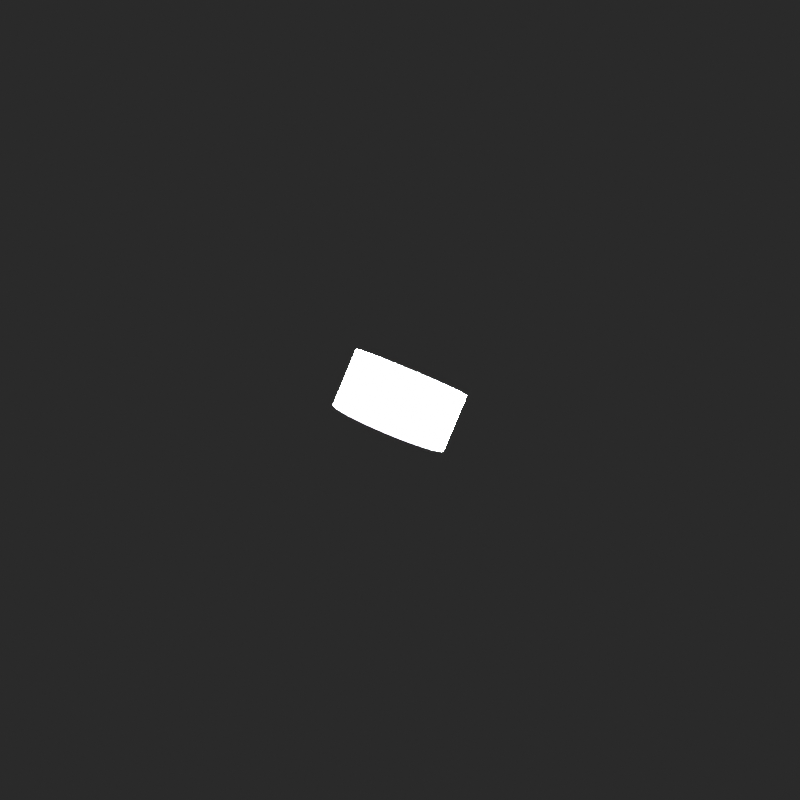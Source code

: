 # Source: ircle.blend  (saved by Blender 5.0.119; exported with 4.5.12 LTS)
import bpy
from mathutils import Matrix  # noqa: F401  (used for matrix-valued properties, if any)

bpy.ops.wm.read_factory_settings(use_empty=True)
scene = bpy.context.scene
scene.name = 'Scene'

# ---- collections
col_collection = bpy.data.collections.new('Collection'); scene.collection.children.link(col_collection)

# ---- materials (node trees are filled in below, after node groups)
mat_circlemat_002 = bpy.data.materials.new('CircleMat.002')
mat_circlemat_003 = bpy.data.materials.new('CircleMat.003')

# ---- material node trees
mat_circlemat_002.use_nodes = True; mat_circlemat_002.node_tree.nodes.clear()
_N = mat_circlemat_002.node_tree.nodes; _L = mat_circlemat_002.node_tree.links
n0 = _N.new('ShaderNodeBsdfPrincipled'); n0.name = 'Principled BSDF'; n0.location = (-200, 100)
n0.inputs[0].default_value = (0.65, 0.65, 0.65, 1.0)
n0.inputs[2].default_value = 0.55
n0.inputs[13].default_value = 0.4
n1 = _N.new('ShaderNodeOutputMaterial'); n1.name = 'Material Output'; n1.location = (200, 100)
_L.new(n0.outputs[0], n1.inputs[0])
n1.is_active_output = True
mat_circlemat_003.use_nodes = True; mat_circlemat_003.node_tree.nodes.clear()
_N = mat_circlemat_003.node_tree.nodes; _L = mat_circlemat_003.node_tree.links
n0 = _N.new('ShaderNodeBsdfPrincipled'); n0.name = 'Principled BSDF'; n0.location = (300, 0)
n0.inputs[2].default_value = 0.6
n0.inputs[13].default_value = 0.4
n1 = _N.new('ShaderNodeTexNoise'); n1.name = 'Noise Texture'; n1.location = (-600, 0)
n1.width = 145
n1.inputs[2].default_value = 18.0
n1.inputs[3].default_value = 6.0
n1.inputs[4].default_value = 0.45
n2 = _N.new('ShaderNodeValToRGB'); n2.name = 'Color Ramp'; n2.location = (-300, 0)
while len(n2.color_ramp.elements) > 1: n2.color_ramp.elements.remove(n2.color_ramp.elements[-1])
n2.color_ramp.elements[0].position = 0.35; n2.color_ramp.elements[0].color = (0.35, 0.35, 0.35, 1.0)
_e = n2.color_ramp.elements.new(0.65); _e.color = (0.75, 0.75, 0.75, 1.0)
n3 = _N.new('ShaderNodeBump'); n3.name = 'Bump'; n3.location = (-300, -250)
n3.inputs[0].default_value = 0.35
n3.inputs[1].default_value = 0.003
n4 = _N.new('ShaderNodeOutputMaterial'); n4.name = 'Material Output'; n4.location = (550, 0)
_L.new(n1.outputs[0], n2.inputs[0])
_L.new(n2.outputs[0], n0.inputs[0])
_L.new(n1.outputs[0], n3.inputs[3])
_L.new(n3.outputs[0], n0.inputs[5])
_L.new(n0.outputs[0], n4.inputs[0])
n4.is_active_output = True

# ---- world
world_world = bpy.data.worlds.new('World'); scene.world = world_world
world_world.use_nodes = True; world_world.node_tree.nodes.clear()
_N = world_world.node_tree.nodes; _L = world_world.node_tree.links
n0 = _N.new('ShaderNodeOutputWorld'); n0.name = 'World Output'; n0.location = (200, 100)
n1 = _N.new('ShaderNodeBackground'); n1.name = 'Background'; n1.location = (-200, 100)
n1.inputs[0].default_value = (0.03, 0.03, 0.03, 1.0)
_L.new(n1.outputs[0], n0.inputs[0])
n0.is_active_output = True
world_world.color = (0.05088, 0.05088, 0.05088)
world_world.sun_shadow_jitter_overblur = 0.0

# ---- cameras
cam_camera = bpy.data.cameras.new('Camera')

# ---- lights
light_area_002 = bpy.data.lights.new('Area.002', 'AREA')
light_area_002.energy = 1800.0
light_area_002.size = 0.06
light_area_002.size_y = 1.0
light_area_003 = bpy.data.lights.new('Area.003', 'AREA')
light_area_003.energy = 300.0
light_area_003.size = 0.12
light_area_003.size_y = 1.0

# ---- meshes
me_cylinder_001 = bpy.data.meshes.new('Cylinder.001')
me_cylinder_001.from_pydata([(0.0, 0.01, -0.005), (0.0, 0.01, 0.005), (0.001951, 0.009808, -0.005), (0.001951, 0.009808, 0.005), (0.003827, 0.009239, -0.005), (0.003827, 0.009239, 0.005), (0.005556, 0.008315, -0.005), (0.005556, 0.008315, 0.005), (0.007071, 0.007071, -0.005), (0.007071, 0.007071, 0.005), (0.008315, 0.005556, -0.005), (0.008315, 0.005556, 0.005), (0.009239, 0.003827, -0.005), (0.009239, 0.003827, 0.005), (0.009808, 0.001951, -0.005), (0.009808, 0.001951, 0.005), (0.01, 0.0, -0.005), (0.01, 0.0, 0.005), (0.009808, -0.001951, -0.005), (0.009808, -0.001951, 0.005), (0.009239, -0.003827, -0.005), (0.009239, -0.003827, 0.005), (0.008315, -0.005556, -0.005), (0.008315, -0.005556, 0.005), (0.007071, -0.007071, -0.005), (0.007071, -0.007071, 0.005), (0.005556, -0.008315, -0.005), (0.005556, -0.008315, 0.005), (0.003827, -0.009239, -0.005), (0.003827, -0.009239, 0.005), (0.001951, -0.009808, -0.005), (0.001951, -0.009808, 0.005), (0.0, -0.01, -0.005), (0.0, -0.01, 0.005), (-0.001951, -0.009808, -0.005), (-0.001951, -0.009808, 0.005), (-0.003827, -0.009239, -0.005), (-0.003827, -0.009239, 0.005), (-0.005556, -0.008315, -0.005), (-0.005556, -0.008315, 0.005), (-0.007071, -0.007071, -0.005), (-0.007071, -0.007071, 0.005), (-0.008315, -0.005556, -0.005), (-0.008315, -0.005556, 0.005), (-0.009239, -0.003827, -0.005), (-0.009239, -0.003827, 0.005), (-0.009808, -0.001951, -0.005), (-0.009808, -0.001951, 0.005), (-0.01, 0.0, -0.005), (-0.01, 0.0, 0.005), (-0.009808, 0.001951, -0.005), (-0.009808, 0.001951, 0.005), (-0.009239, 0.003827, -0.005), (-0.009239, 0.003827, 0.005), (-0.008315, 0.005556, -0.005), (-0.008315, 0.005556, 0.005), (-0.007071, 0.007071, -0.005), (-0.007071, 0.007071, 0.005), (-0.005556, 0.008315, -0.005), (-0.005556, 0.008315, 0.005), (-0.003827, 0.009239, -0.005), (-0.003827, 0.009239, 0.005), (-0.001951, 0.009808, -0.005), (-0.001951, 0.009808, 0.005)], [], [(0, 1, 3, 2), (2, 3, 5, 4), (4, 5, 7, 6), (6, 7, 9, 8), (8, 9, 11, 10), (10, 11, 13, 12), (12, 13, 15, 14), (14, 15, 17, 16), (16, 17, 19, 18), (18, 19, 21, 20), (20, 21, 23, 22), (22, 23, 25, 24), (24, 25, 27, 26), (26, 27, 29, 28), (28, 29, 31, 30), (30, 31, 33, 32), (32, 33, 35, 34), (34, 35, 37, 36), (36, 37, 39, 38), (38, 39, 41, 40), (40, 41, 43, 42), (42, 43, 45, 44), (44, 45, 47, 46), (46, 47, 49, 48), (48, 49, 51, 50), (50, 51, 53, 52), (52, 53, 55, 54), (54, 55, 57, 56), (56, 57, 59, 58), (58, 59, 61, 60), (3, 1, 63, 61, 59, 57, 55, 53, 51, 49, 47, 45, 43, 41, 39, 37, 35, 33, 31, 29, 27, 25, 23, 21, 19, 17, 15, 13, 11, 9, 7, 5), (60, 61, 63, 62), (62, 63, 1, 0), (0, 2, 4, 6, 8, 10, 12, 14, 16, 18, 20, 22, 24, 26, 28, 30, 32, 34, 36, 38, 40, 42, 44, 46, 48, 50, 52, 54, 56, 58, 60, 62)])
_uv = me_cylinder_001.uv_layers.new(name='UVMap')
_uv.uv.foreach_set('vector', [1.0, 0.5, 1.0, 1.0, 0.9688, 1.0, 0.9688, 0.5, 0.9688, 0.5, 0.9688, 1.0, 0.9375, 1.0, 0.9375, 0.5, 0.9375, 0.5, 0.9375, 1.0, 0.9062, 1.0, 0.9062, 0.5, 0.9062, 0.5, 0.9062, 1.0, 0.875, 1.0, 0.875, 0.5, 0.875, 0.5, 0.875, 1.0, 0.8438, 1.0, 0.8438, 0.5, 0.8438, 0.5, 0.8438, 1.0, 0.8125, 1.0, 0.8125, 0.5, 0.8125, 0.5, 0.8125, 1.0, 0.7812, 1.0, 0.7812, 0.5, 0.7812, 0.5, 0.7812, 1.0, 0.75, 1.0, 0.75, 0.5, 0.75, 0.5, 0.75, 1.0, 0.7188, 1.0, 0.7188, 0.5, 0.7188, 0.5, 0.7188, 1.0, 0.6875, 1.0, 0.6875, 0.5, 0.6875, 0.5, 0.6875, 1.0, 0.6562, 1.0, 0.6562, 0.5, 0.6562, 0.5, 0.6562, 1.0, 0.625, 1.0, 0.625, 0.5, 0.625, 0.5, 0.625, 1.0, 0.5938, 1.0, 0.5938, 0.5, 0.5938, 0.5, 0.5938, 1.0, 0.5625, 1.0, 0.5625, 0.5, 0.5625, 0.5, 0.5625, 1.0, 0.5312, 1.0, 0.5312, 0.5, 0.5312, 0.5, 0.5312, 1.0, 0.5, 1.0, 0.5, 0.5, 0.5, 0.5, 0.5, 1.0, 0.4688, 1.0, 0.4688, 0.5, 0.4688, 0.5, 0.4688, 1.0, 0.4375, 1.0, 0.4375, 0.5, 0.4375, 0.5, 0.4375, 1.0, 0.4062, 1.0, 0.4062, 0.5, 0.4062, 0.5, 0.4062, 1.0, 0.375, 1.0, 0.375, 0.5, 0.375, 0.5, 0.375, 1.0, 0.3438, 1.0, 0.3438, 0.5, 0.3438, 0.5, 0.3438, 1.0, 0.3125, 1.0, 0.3125, 0.5, 0.3125, 0.5, 0.3125, 1.0, 0.2812, 1.0, 0.2812, 0.5, 0.2812, 0.5, 0.2812, 1.0, 0.25, 1.0, 0.25, 0.5, 0.25, 0.5, 0.25, 1.0, 0.2188, 1.0, 0.2188, 0.5, 0.2188, 0.5, 0.2188, 1.0, 0.1875, 1.0, 0.1875, 0.5, 0.1875, 0.5, 0.1875, 1.0, 0.1562, 1.0, 0.1562, 0.5, 0.1562, 0.5, 0.1562, 1.0, 0.125, 1.0, 0.125, 0.5, 0.125, 0.5, 0.125, 1.0, 0.09375, 1.0, 0.09375, 0.5, 0.09375, 0.5, 0.09375, 1.0, 0.0625, 1.0, 0.0625, 0.5, 0.2968, 0.4854, 0.25, 0.49, 0.2032, 0.4854, 0.1582, 0.4717, 0.1167, 0.4496, 0.08029, 0.4197, 0.05045, 0.3833, 0.02827, 0.3418, 0.01461, 0.2968, 0.01, 0.25, 0.01461, 0.2032, 0.02827, 0.1582, 0.05045, 0.1167, 0.08029, 0.08029, 0.1167, 0.05045, 0.1582, 0.02827, 0.2032, 0.01461, 0.25, 0.01, 0.2968, 0.01461, 0.3418, 0.02827, 0.3833, 0.05045, 0.4197, 0.08029, 0.4496, 0.1167, 0.4717, 0.1582, 0.4854, 0.2032, 0.49, 0.25, 0.4854, 0.2968, 0.4717, 0.3418, 0.4496, 0.3833, 0.4197, 0.4197, 0.3833, 0.4496, 0.3418, 0.4717, 0.0625, 0.5, 0.0625, 1.0, 0.03125, 1.0, 0.03125, 0.5, 0.03125, 0.5, 0.03125, 1.0, 0.0, 1.0, 0.0, 0.5, 0.75, 0.49, 0.7968, 0.4854, 0.8418, 0.4717, 0.8833, 0.4496, 0.9197, 0.4197, 0.9496, 0.3833, 0.9717, 0.3418, 0.9854, 0.2968, 0.99, 0.25, 0.9854, 0.2032, 0.9717, 0.1582, 0.9496, 0.1167, 0.9197, 0.08029, 0.8833, 0.05045, 0.8418, 0.02827, 0.7968, 0.01461, 0.75, 0.01, 0.7032, 0.01461, 0.6582, 0.02827, 0.6167, 0.05045, 0.5803, 0.08029, 0.5504, 0.1167, 0.5283, 0.1582, 0.5146, 0.2032, 0.51, 0.25, 0.5146, 0.2968, 0.5283, 0.3418, 0.5504, 0.3833, 0.5803, 0.4197, 0.6167, 0.4496, 0.6582, 0.4717, 0.7032, 0.4854])
me_cylinder_001.materials.append(mat_circlemat_002)
me_cylinder_001.materials.append(mat_circlemat_003)
me_cylinder_001.update()

# ---- objects
ob_cylinder = bpy.data.objects.new('Cylinder', me_cylinder_001)
ob_camera = bpy.data.objects.new('Camera', cam_camera)
ob_area = bpy.data.objects.new('Area', light_area_002)
ob_area_001 = bpy.data.objects.new('Area.001', light_area_003)

# ---- transforms, parenting, visibility, modifiers, constraints
ob_cylinder.location = (0.0, 0.0, 0.0)
ob_cylinder.rotation_euler = (0.1525, 0.4788, 1.137)
ob_camera.location = (0.0306, -0.1695, 0.06897)
ob_camera.rotation_euler = (1.19, -1.333e-08, 0.1786)
ob_area.location = (0.08, -0.08, 0.06)
ob_area_001.location = (-0.05, -0.12, 0.12)

# ---- collection membership
col_collection.objects.link(ob_cylinder)
col_collection.objects.link(ob_camera)
col_collection.objects.link(ob_area)
col_collection.objects.link(ob_area_001)

# ---- scene / render settings (as saved in the file)
scene.camera = ob_camera
scene.frame_start = 1; scene.frame_end = 250; scene.frame_set(1)
scene.render.engine = 'CYCLES'
scene.render.resolution_x = 640
scene.render.resolution_y = 640
scene.render.bake_bias = 0.0
scene.render.bake_samples = 0
scene.cycles.samples = 48
scene.cycles.sampling_pattern = 'TABULATED_SOBOL'
scene.eevee.use_volume_custom_range = False
bpy.context.view_layer.update()
